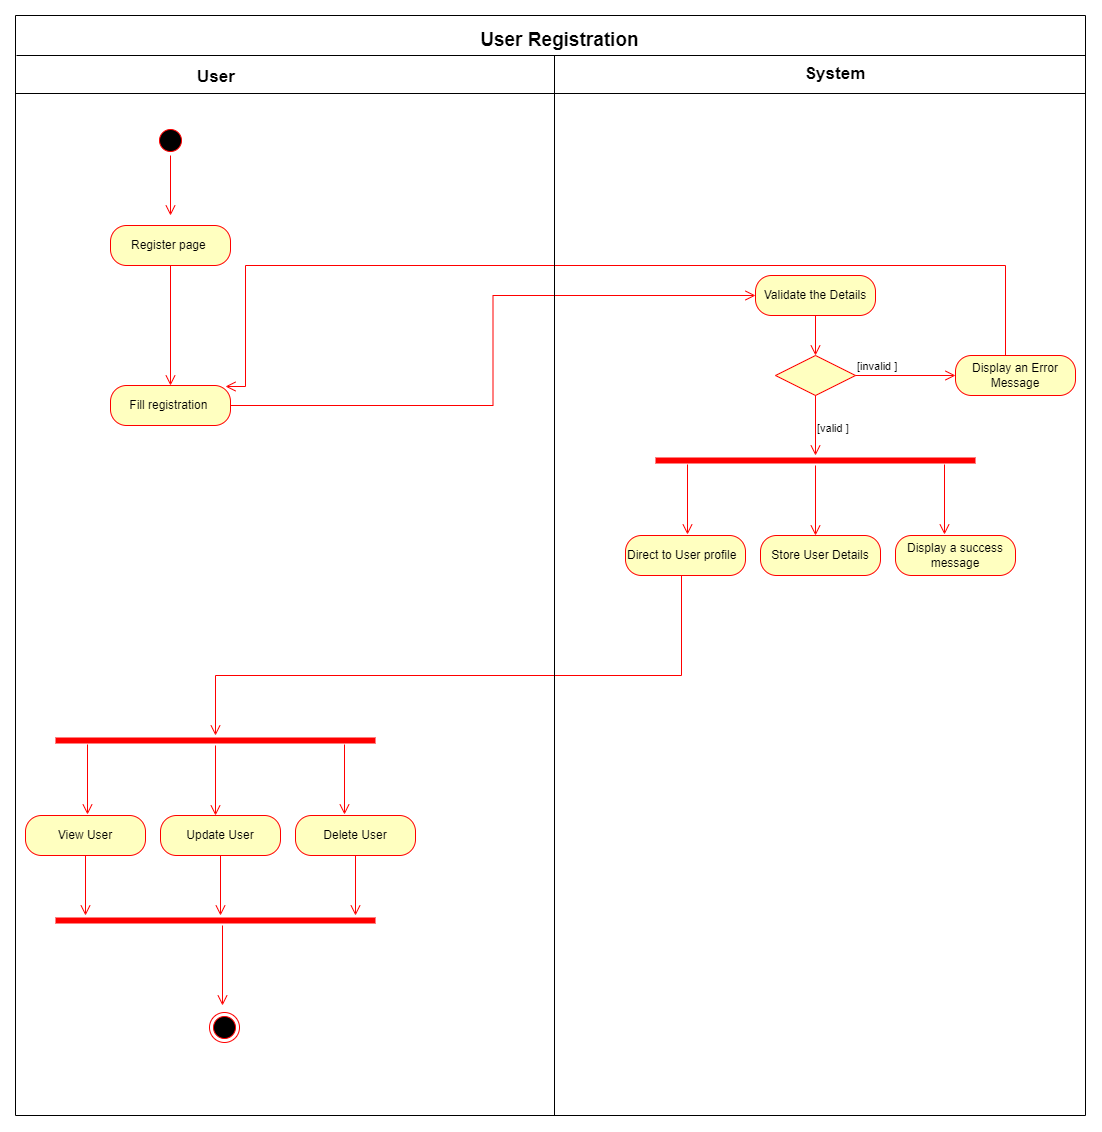

The diagram above was exported from draw.io. Its source (the exported page's mxGraphModel, read from the mxfile embedded in the PNG):
<mxGraphModel dx="868" dy="1485" grid="1" gridSize="10" guides="1" tooltips="1" connect="1" arrows="1" fold="1" page="1" pageScale="1" pageWidth="850" pageHeight="1100" math="0" shadow="0">
  <root>
    <mxCell id="0" />
    <mxCell id="1" parent="0" />
    <mxCell id="C-Ev7elhYa4t0Tpo1JZa-1" value="" style="ellipse;html=1;shape=startState;fillColor=#000000;strokeColor=#ff0000;" parent="1" vertex="1">
      <mxGeometry x="320" y="70" width="30" height="30" as="geometry" />
    </mxCell>
    <mxCell id="C-Ev7elhYa4t0Tpo1JZa-2" value="" style="edgeStyle=orthogonalEdgeStyle;html=1;verticalAlign=bottom;endArrow=open;endSize=8;strokeColor=#ff0000;rounded=0;" parent="1" source="C-Ev7elhYa4t0Tpo1JZa-1" edge="1">
      <mxGeometry relative="1" as="geometry">
        <mxPoint x="335" y="160" as="targetPoint" />
      </mxGeometry>
    </mxCell>
    <mxCell id="C-Ev7elhYa4t0Tpo1JZa-3" value="Register page&amp;nbsp;" style="rounded=1;whiteSpace=wrap;html=1;arcSize=40;fontColor=#000000;fillColor=#ffffc0;strokeColor=#ff0000;" parent="1" vertex="1">
      <mxGeometry x="275" y="170" width="120" height="40" as="geometry" />
    </mxCell>
    <mxCell id="C-Ev7elhYa4t0Tpo1JZa-4" value="" style="edgeStyle=orthogonalEdgeStyle;html=1;verticalAlign=bottom;endArrow=open;endSize=8;strokeColor=#ff0000;rounded=0;" parent="1" source="C-Ev7elhYa4t0Tpo1JZa-3" target="C-Ev7elhYa4t0Tpo1JZa-5" edge="1">
      <mxGeometry relative="1" as="geometry">
        <mxPoint x="335" y="270" as="targetPoint" />
      </mxGeometry>
    </mxCell>
    <mxCell id="C-Ev7elhYa4t0Tpo1JZa-5" value="Fill registration&amp;nbsp;" style="rounded=1;whiteSpace=wrap;html=1;arcSize=40;fontColor=#000000;fillColor=#ffffc0;strokeColor=#ff0000;" parent="1" vertex="1">
      <mxGeometry x="275" y="330" width="120" height="40" as="geometry" />
    </mxCell>
    <mxCell id="C-Ev7elhYa4t0Tpo1JZa-14" value="" style="shape=line;html=1;strokeWidth=6;strokeColor=#ff0000;" parent="1" vertex="1">
      <mxGeometry x="220" y="680" width="320" height="10" as="geometry" />
    </mxCell>
    <mxCell id="C-Ev7elhYa4t0Tpo1JZa-15" value="" style="edgeStyle=orthogonalEdgeStyle;html=1;verticalAlign=bottom;endArrow=open;endSize=8;strokeColor=#ff0000;rounded=0;" parent="1" source="C-Ev7elhYa4t0Tpo1JZa-14" edge="1">
      <mxGeometry relative="1" as="geometry">
        <mxPoint x="380" y="760" as="targetPoint" />
        <Array as="points">
          <mxPoint x="380" y="760" />
        </Array>
      </mxGeometry>
    </mxCell>
    <mxCell id="C-Ev7elhYa4t0Tpo1JZa-18" value="" style="edgeStyle=orthogonalEdgeStyle;html=1;verticalAlign=bottom;endArrow=open;endSize=8;strokeColor=#ff0000;rounded=0;" parent="1" edge="1">
      <mxGeometry relative="1" as="geometry">
        <mxPoint x="252" y="759" as="targetPoint" />
        <mxPoint x="252" y="689" as="sourcePoint" />
        <Array as="points">
          <mxPoint x="252" y="759" />
        </Array>
      </mxGeometry>
    </mxCell>
    <mxCell id="C-Ev7elhYa4t0Tpo1JZa-19" value="" style="edgeStyle=orthogonalEdgeStyle;html=1;verticalAlign=bottom;endArrow=open;endSize=8;strokeColor=#ff0000;rounded=0;" parent="1" edge="1">
      <mxGeometry relative="1" as="geometry">
        <mxPoint x="509" y="759" as="targetPoint" />
        <mxPoint x="509" y="689" as="sourcePoint" />
        <Array as="points">
          <mxPoint x="509" y="759" />
        </Array>
      </mxGeometry>
    </mxCell>
    <mxCell id="C-Ev7elhYa4t0Tpo1JZa-20" value="View User" style="rounded=1;whiteSpace=wrap;html=1;arcSize=40;fontColor=#000000;fillColor=#ffffc0;strokeColor=#ff0000;" parent="1" vertex="1">
      <mxGeometry x="190" y="760" width="120" height="40" as="geometry" />
    </mxCell>
    <mxCell id="C-Ev7elhYa4t0Tpo1JZa-21" value="" style="edgeStyle=orthogonalEdgeStyle;html=1;verticalAlign=bottom;endArrow=open;endSize=8;strokeColor=#ff0000;rounded=0;" parent="1" source="C-Ev7elhYa4t0Tpo1JZa-20" edge="1">
      <mxGeometry relative="1" as="geometry">
        <mxPoint x="250" y="860" as="targetPoint" />
      </mxGeometry>
    </mxCell>
    <mxCell id="C-Ev7elhYa4t0Tpo1JZa-22" value="Update User" style="rounded=1;whiteSpace=wrap;html=1;arcSize=40;fontColor=#000000;fillColor=#ffffc0;strokeColor=#ff0000;" parent="1" vertex="1">
      <mxGeometry x="325" y="760" width="120" height="40" as="geometry" />
    </mxCell>
    <mxCell id="C-Ev7elhYa4t0Tpo1JZa-23" value="" style="edgeStyle=orthogonalEdgeStyle;html=1;verticalAlign=bottom;endArrow=open;endSize=8;strokeColor=#ff0000;rounded=0;" parent="1" source="C-Ev7elhYa4t0Tpo1JZa-22" edge="1">
      <mxGeometry relative="1" as="geometry">
        <mxPoint x="385" y="860" as="targetPoint" />
      </mxGeometry>
    </mxCell>
    <mxCell id="C-Ev7elhYa4t0Tpo1JZa-24" value="Delete User" style="rounded=1;whiteSpace=wrap;html=1;arcSize=40;fontColor=#000000;fillColor=#ffffc0;strokeColor=#ff0000;" parent="1" vertex="1">
      <mxGeometry x="460" y="760" width="120" height="40" as="geometry" />
    </mxCell>
    <mxCell id="C-Ev7elhYa4t0Tpo1JZa-25" value="" style="edgeStyle=orthogonalEdgeStyle;html=1;verticalAlign=bottom;endArrow=open;endSize=8;strokeColor=#ff0000;rounded=0;" parent="1" source="C-Ev7elhYa4t0Tpo1JZa-24" edge="1">
      <mxGeometry relative="1" as="geometry">
        <mxPoint x="520" y="860" as="targetPoint" />
      </mxGeometry>
    </mxCell>
    <mxCell id="C-Ev7elhYa4t0Tpo1JZa-26" value="" style="shape=line;html=1;strokeWidth=6;strokeColor=#ff0000;" parent="1" vertex="1">
      <mxGeometry x="220" y="860" width="320" height="10" as="geometry" />
    </mxCell>
    <mxCell id="C-Ev7elhYa4t0Tpo1JZa-27" value="" style="edgeStyle=orthogonalEdgeStyle;html=1;verticalAlign=bottom;endArrow=open;endSize=8;strokeColor=#ff0000;rounded=0;" parent="1" edge="1">
      <mxGeometry relative="1" as="geometry">
        <mxPoint x="387" y="950" as="targetPoint" />
        <mxPoint x="387" y="870" as="sourcePoint" />
      </mxGeometry>
    </mxCell>
    <mxCell id="C-Ev7elhYa4t0Tpo1JZa-35" value="" style="edgeStyle=orthogonalEdgeStyle;html=1;verticalAlign=bottom;endArrow=open;endSize=8;strokeColor=#ff0000;rounded=0;" parent="1" source="C-Ev7elhYa4t0Tpo1JZa-34" edge="1">
      <mxGeometry relative="1" as="geometry">
        <mxPoint x="390" y="331" as="targetPoint" />
        <Array as="points">
          <mxPoint x="1170" y="210" />
          <mxPoint x="410" y="210" />
          <mxPoint x="410" y="331" />
        </Array>
      </mxGeometry>
    </mxCell>
    <mxCell id="C-Ev7elhYa4t0Tpo1JZa-44" value="" style="edgeStyle=orthogonalEdgeStyle;html=1;verticalAlign=bottom;endArrow=open;endSize=8;strokeColor=#ff0000;rounded=0;exitX=1;exitY=0.5;exitDx=0;exitDy=0;entryX=0;entryY=0.5;entryDx=0;entryDy=0;" parent="1" source="C-Ev7elhYa4t0Tpo1JZa-5" target="C-Ev7elhYa4t0Tpo1JZa-29" edge="1">
      <mxGeometry relative="1" as="geometry">
        <mxPoint x="345" y="390" as="targetPoint" />
        <mxPoint x="345" y="330" as="sourcePoint" />
      </mxGeometry>
    </mxCell>
    <mxCell id="C-Ev7elhYa4t0Tpo1JZa-47" value="" style="edgeStyle=orthogonalEdgeStyle;html=1;verticalAlign=bottom;endArrow=open;endSize=8;strokeColor=#ff0000;rounded=0;exitX=0.5;exitY=1;exitDx=0;exitDy=0;" parent="1" source="C-Ev7elhYa4t0Tpo1JZa-41" edge="1">
      <mxGeometry relative="1" as="geometry">
        <mxPoint x="380" y="680" as="targetPoint" />
        <mxPoint x="846" y="600" as="sourcePoint" />
        <Array as="points">
          <mxPoint x="846" y="520" />
          <mxPoint x="846" y="620" />
          <mxPoint x="380" y="620" />
        </Array>
      </mxGeometry>
    </mxCell>
    <mxCell id="C-Ev7elhYa4t0Tpo1JZa-49" value="" style="swimlane;startSize=0;" parent="1" vertex="1">
      <mxGeometry x="180" y="-40" width="1070" height="1100" as="geometry" />
    </mxCell>
    <mxCell id="C-Ev7elhYa4t0Tpo1JZa-29" value="Validate the Details" style="rounded=1;whiteSpace=wrap;html=1;arcSize=40;fontColor=#000000;fillColor=#ffffc0;strokeColor=#ff0000;" parent="C-Ev7elhYa4t0Tpo1JZa-49" vertex="1">
      <mxGeometry x="740" y="260" width="120" height="40" as="geometry" />
    </mxCell>
    <mxCell id="C-Ev7elhYa4t0Tpo1JZa-30" value="" style="edgeStyle=orthogonalEdgeStyle;html=1;verticalAlign=bottom;endArrow=open;endSize=8;strokeColor=#ff0000;rounded=0;" parent="C-Ev7elhYa4t0Tpo1JZa-49" source="C-Ev7elhYa4t0Tpo1JZa-29" edge="1">
      <mxGeometry relative="1" as="geometry">
        <mxPoint x="800" y="340" as="targetPoint" />
      </mxGeometry>
    </mxCell>
    <mxCell id="C-Ev7elhYa4t0Tpo1JZa-31" value="" style="rhombus;whiteSpace=wrap;html=1;fillColor=#ffffc0;strokeColor=#ff0000;" parent="C-Ev7elhYa4t0Tpo1JZa-49" vertex="1">
      <mxGeometry x="760" y="340" width="80" height="40" as="geometry" />
    </mxCell>
    <mxCell id="C-Ev7elhYa4t0Tpo1JZa-32" value="[invalid ]" style="edgeStyle=orthogonalEdgeStyle;html=1;align=left;verticalAlign=bottom;endArrow=open;endSize=8;strokeColor=#ff0000;rounded=0;" parent="C-Ev7elhYa4t0Tpo1JZa-49" source="C-Ev7elhYa4t0Tpo1JZa-31" edge="1">
      <mxGeometry x="-1" relative="1" as="geometry">
        <mxPoint x="940" y="360" as="targetPoint" />
      </mxGeometry>
    </mxCell>
    <mxCell id="C-Ev7elhYa4t0Tpo1JZa-33" value="[valid ]" style="edgeStyle=orthogonalEdgeStyle;html=1;align=left;verticalAlign=top;endArrow=open;endSize=8;strokeColor=#ff0000;rounded=0;" parent="C-Ev7elhYa4t0Tpo1JZa-49" source="C-Ev7elhYa4t0Tpo1JZa-31" edge="1">
      <mxGeometry x="-0.3333" relative="1" as="geometry">
        <mxPoint x="800" y="440" as="targetPoint" />
        <mxPoint as="offset" />
      </mxGeometry>
    </mxCell>
    <mxCell id="C-Ev7elhYa4t0Tpo1JZa-34" value="Display an Error Message" style="rounded=1;whiteSpace=wrap;html=1;arcSize=40;fontColor=#000000;fillColor=#ffffc0;strokeColor=#ff0000;" parent="C-Ev7elhYa4t0Tpo1JZa-49" vertex="1">
      <mxGeometry x="940" y="340" width="120" height="40" as="geometry" />
    </mxCell>
    <mxCell id="C-Ev7elhYa4t0Tpo1JZa-37" value="" style="shape=line;html=1;strokeWidth=6;strokeColor=#ff0000;" parent="C-Ev7elhYa4t0Tpo1JZa-49" vertex="1">
      <mxGeometry x="640" y="440" width="320" height="10" as="geometry" />
    </mxCell>
    <mxCell id="C-Ev7elhYa4t0Tpo1JZa-38" value="" style="edgeStyle=orthogonalEdgeStyle;html=1;verticalAlign=bottom;endArrow=open;endSize=8;strokeColor=#ff0000;rounded=0;" parent="C-Ev7elhYa4t0Tpo1JZa-49" source="C-Ev7elhYa4t0Tpo1JZa-37" edge="1">
      <mxGeometry relative="1" as="geometry">
        <mxPoint x="800" y="520" as="targetPoint" />
        <Array as="points">
          <mxPoint x="800" y="520" />
        </Array>
      </mxGeometry>
    </mxCell>
    <mxCell id="C-Ev7elhYa4t0Tpo1JZa-39" value="" style="edgeStyle=orthogonalEdgeStyle;html=1;verticalAlign=bottom;endArrow=open;endSize=8;strokeColor=#ff0000;rounded=0;" parent="C-Ev7elhYa4t0Tpo1JZa-49" edge="1">
      <mxGeometry relative="1" as="geometry">
        <mxPoint x="672" y="519" as="targetPoint" />
        <mxPoint x="672" y="449" as="sourcePoint" />
        <Array as="points">
          <mxPoint x="672" y="519" />
        </Array>
      </mxGeometry>
    </mxCell>
    <mxCell id="C-Ev7elhYa4t0Tpo1JZa-40" value="" style="edgeStyle=orthogonalEdgeStyle;html=1;verticalAlign=bottom;endArrow=open;endSize=8;strokeColor=#ff0000;rounded=0;" parent="C-Ev7elhYa4t0Tpo1JZa-49" edge="1">
      <mxGeometry relative="1" as="geometry">
        <mxPoint x="929" y="519" as="targetPoint" />
        <mxPoint x="929" y="449" as="sourcePoint" />
        <Array as="points">
          <mxPoint x="929" y="519" />
        </Array>
      </mxGeometry>
    </mxCell>
    <mxCell id="C-Ev7elhYa4t0Tpo1JZa-41" value="Direct to User profile&amp;nbsp;&amp;nbsp;" style="rounded=1;whiteSpace=wrap;html=1;arcSize=40;fontColor=#000000;fillColor=#ffffc0;strokeColor=#ff0000;" parent="C-Ev7elhYa4t0Tpo1JZa-49" vertex="1">
      <mxGeometry x="610" y="520" width="120" height="40" as="geometry" />
    </mxCell>
    <mxCell id="C-Ev7elhYa4t0Tpo1JZa-42" value="Store User Details" style="rounded=1;whiteSpace=wrap;html=1;arcSize=40;fontColor=#000000;fillColor=#ffffc0;strokeColor=#ff0000;" parent="C-Ev7elhYa4t0Tpo1JZa-49" vertex="1">
      <mxGeometry x="745" y="520" width="120" height="40" as="geometry" />
    </mxCell>
    <mxCell id="C-Ev7elhYa4t0Tpo1JZa-43" value="Display a success message" style="rounded=1;whiteSpace=wrap;html=1;arcSize=40;fontColor=#000000;fillColor=#ffffc0;strokeColor=#ff0000;" parent="C-Ev7elhYa4t0Tpo1JZa-49" vertex="1">
      <mxGeometry x="880" y="520" width="120" height="40" as="geometry" />
    </mxCell>
    <mxCell id="C-Ev7elhYa4t0Tpo1JZa-52" value="&lt;font size=&quot;1&quot;&gt;&lt;b style=&quot;font-size: 17px&quot;&gt;User&lt;/b&gt;&lt;/font&gt;" style="text;html=1;strokeColor=none;fillColor=none;align=center;verticalAlign=middle;whiteSpace=wrap;rounded=0;" parent="C-Ev7elhYa4t0Tpo1JZa-49" vertex="1">
      <mxGeometry x="171" y="47" width="60" height="30" as="geometry" />
    </mxCell>
    <mxCell id="C-Ev7elhYa4t0Tpo1JZa-53" value="&lt;font size=&quot;1&quot;&gt;&lt;b style=&quot;font-size: 17px&quot;&gt;System&lt;/b&gt;&lt;/font&gt;" style="text;html=1;strokeColor=none;fillColor=none;align=center;verticalAlign=middle;whiteSpace=wrap;rounded=0;" parent="C-Ev7elhYa4t0Tpo1JZa-49" vertex="1">
      <mxGeometry x="790" y="44" width="60" height="30" as="geometry" />
    </mxCell>
    <mxCell id="C-Ev7elhYa4t0Tpo1JZa-55" value="&lt;b&gt;&lt;font style=&quot;font-size: 19px&quot;&gt;User Registration&amp;nbsp;&lt;/font&gt;&lt;/b&gt;" style="text;html=1;strokeColor=none;fillColor=none;align=center;verticalAlign=middle;whiteSpace=wrap;rounded=0;fontSize=14;" parent="C-Ev7elhYa4t0Tpo1JZa-49" vertex="1">
      <mxGeometry x="372" y="10" width="350" height="30" as="geometry" />
    </mxCell>
    <mxCell id="C-Ev7elhYa4t0Tpo1JZa-28" value="" style="ellipse;html=1;shape=endState;fillColor=#000000;strokeColor=#ff0000;" parent="C-Ev7elhYa4t0Tpo1JZa-49" vertex="1">
      <mxGeometry x="194" y="997" width="30" height="30" as="geometry" />
    </mxCell>
    <mxCell id="C-Ev7elhYa4t0Tpo1JZa-50" value="" style="endArrow=none;html=1;rounded=0;" parent="1" edge="1">
      <mxGeometry width="50" height="50" relative="1" as="geometry">
        <mxPoint x="180" y="38" as="sourcePoint" />
        <mxPoint x="1250" y="38" as="targetPoint" />
      </mxGeometry>
    </mxCell>
    <mxCell id="C-Ev7elhYa4t0Tpo1JZa-51" value="" style="endArrow=none;html=1;rounded=0;" parent="1" edge="1">
      <mxGeometry width="50" height="50" relative="1" as="geometry">
        <mxPoint x="181" y="2.2737367544323206e-13" as="sourcePoint" />
        <mxPoint x="1250" as="targetPoint" />
      </mxGeometry>
    </mxCell>
    <mxCell id="C-Ev7elhYa4t0Tpo1JZa-56" value="" style="endArrow=none;html=1;rounded=0;fontSize=19;exitX=0.5;exitY=1;exitDx=0;exitDy=0;" parent="1" edge="1">
      <mxGeometry width="50" height="50" relative="1" as="geometry">
        <mxPoint x="719" y="1059.9999999999995" as="sourcePoint" />
        <mxPoint x="719" as="targetPoint" />
      </mxGeometry>
    </mxCell>
  </root>
</mxGraphModel>